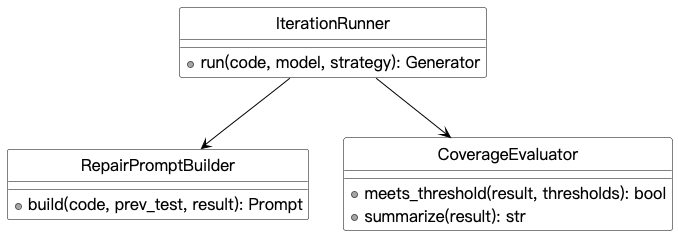

The diagram above was rendered by PlantUML. Its source (embedded in the PNG):
@startuml

skinparam backgroundColor #FFFFFF
skinparam monochrome true
skinparam shadowing false
skinparam defaultFontName "PingFang SC"
skinparam defaultFontSize 18
skinparam classFontSize 18
skinparam classAttributeFontSize 16
skinparam classBackgroundColor White
skinparam classBorderColor Black
skinparam arrowColor Black
hide circle

class IterationRunner {
  + run(code, model, strategy): Generator
}
class RepairPromptBuilder {
  + build(code, prev_test, result): Prompt
}
class CoverageEvaluator {
  + meets_threshold(result, thresholds): bool
  + summarize(result): str
}
IterationRunner --> RepairPromptBuilder
IterationRunner --> CoverageEvaluator
@enduml